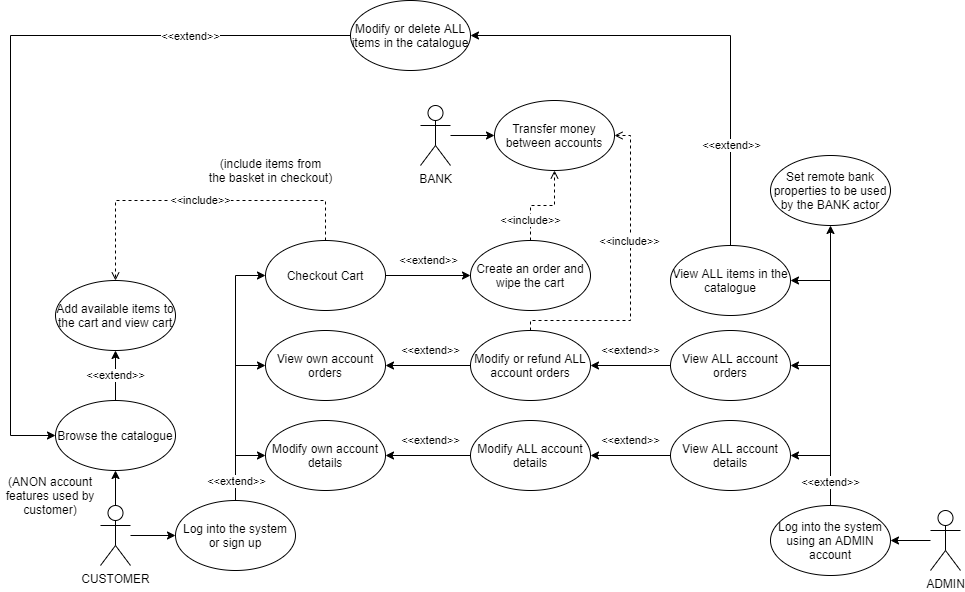

The diagram above was exported from draw.io. Its source (the exported page's mxGraphModel, read from the mxfile embedded in the PNG):
<mxGraphModel dx="1865" dy="1776" grid="1" gridSize="10" guides="1" tooltips="1" connect="1" arrows="1" fold="1" page="1" pageScale="1" pageWidth="827" pageHeight="1169" math="0" shadow="0">
  <root>
    <mxCell id="0" />
    <mxCell id="1" parent="0" />
    <mxCell id="0L4jmXgTLSQjlkMwrv6j-9" style="edgeStyle=orthogonalEdgeStyle;rounded=0;orthogonalLoop=1;jettySize=auto;html=1;entryX=0;entryY=0.5;entryDx=0;entryDy=0;" edge="1" parent="1" source="0L4jmXgTLSQjlkMwrv6j-1" target="0L4jmXgTLSQjlkMwrv6j-7">
      <mxGeometry relative="1" as="geometry" />
    </mxCell>
    <mxCell id="0L4jmXgTLSQjlkMwrv6j-14" style="edgeStyle=orthogonalEdgeStyle;rounded=0;orthogonalLoop=1;jettySize=auto;html=1;" edge="1" parent="1" source="0L4jmXgTLSQjlkMwrv6j-1" target="0L4jmXgTLSQjlkMwrv6j-12">
      <mxGeometry relative="1" as="geometry" />
    </mxCell>
    <mxCell id="0L4jmXgTLSQjlkMwrv6j-1" value="CUSTOMER" style="shape=umlActor;verticalLabelPosition=bottom;verticalAlign=top;html=1;outlineConnect=0;" vertex="1" parent="1">
      <mxGeometry x="60" y="455" width="30" height="60" as="geometry" />
    </mxCell>
    <mxCell id="0L4jmXgTLSQjlkMwrv6j-11" style="edgeStyle=orthogonalEdgeStyle;rounded=0;orthogonalLoop=1;jettySize=auto;html=1;entryX=1;entryY=0.5;entryDx=0;entryDy=0;" edge="1" parent="1" source="0L4jmXgTLSQjlkMwrv6j-2" target="0L4jmXgTLSQjlkMwrv6j-8">
      <mxGeometry relative="1" as="geometry" />
    </mxCell>
    <mxCell id="0L4jmXgTLSQjlkMwrv6j-2" value="ADMIN" style="shape=umlActor;verticalLabelPosition=bottom;verticalAlign=top;html=1;outlineConnect=0;" vertex="1" parent="1">
      <mxGeometry x="890" y="460" width="30" height="60" as="geometry" />
    </mxCell>
    <mxCell id="0L4jmXgTLSQjlkMwrv6j-53" style="edgeStyle=orthogonalEdgeStyle;rounded=0;orthogonalLoop=1;jettySize=auto;html=1;entryX=0;entryY=0.5;entryDx=0;entryDy=0;" edge="1" parent="1" source="0L4jmXgTLSQjlkMwrv6j-3" target="0L4jmXgTLSQjlkMwrv6j-52">
      <mxGeometry relative="1" as="geometry" />
    </mxCell>
    <mxCell id="0L4jmXgTLSQjlkMwrv6j-3" value="BANK" style="shape=umlActor;verticalLabelPosition=bottom;verticalAlign=top;html=1;outlineConnect=0;" vertex="1" parent="1">
      <mxGeometry x="380" y="55" width="30" height="60" as="geometry" />
    </mxCell>
    <mxCell id="0L4jmXgTLSQjlkMwrv6j-23" style="edgeStyle=orthogonalEdgeStyle;rounded=0;orthogonalLoop=1;jettySize=auto;html=1;entryX=0;entryY=0.5;entryDx=0;entryDy=0;" edge="1" parent="1" source="0L4jmXgTLSQjlkMwrv6j-7" target="0L4jmXgTLSQjlkMwrv6j-16">
      <mxGeometry relative="1" as="geometry" />
    </mxCell>
    <mxCell id="0L4jmXgTLSQjlkMwrv6j-24" style="edgeStyle=orthogonalEdgeStyle;rounded=0;orthogonalLoop=1;jettySize=auto;html=1;entryX=0;entryY=0.5;entryDx=0;entryDy=0;" edge="1" parent="1" source="0L4jmXgTLSQjlkMwrv6j-7" target="0L4jmXgTLSQjlkMwrv6j-17">
      <mxGeometry relative="1" as="geometry" />
    </mxCell>
    <mxCell id="0L4jmXgTLSQjlkMwrv6j-25" style="edgeStyle=orthogonalEdgeStyle;rounded=0;orthogonalLoop=1;jettySize=auto;html=1;entryX=0;entryY=0.5;entryDx=0;entryDy=0;" edge="1" parent="1" source="0L4jmXgTLSQjlkMwrv6j-7" target="0L4jmXgTLSQjlkMwrv6j-18">
      <mxGeometry relative="1" as="geometry" />
    </mxCell>
    <mxCell id="0L4jmXgTLSQjlkMwrv6j-33" value="&amp;lt;&amp;lt;extend&amp;gt;&amp;gt;" style="edgeLabel;html=1;align=center;verticalAlign=middle;resizable=0;points=[];" vertex="1" connectable="0" parent="0L4jmXgTLSQjlkMwrv6j-25">
      <mxGeometry x="-0.7553" y="-4" relative="1" as="geometry">
        <mxPoint x="-4" y="11" as="offset" />
      </mxGeometry>
    </mxCell>
    <mxCell id="0L4jmXgTLSQjlkMwrv6j-7" value="Log into the system or sign up" style="ellipse;whiteSpace=wrap;html=1;" vertex="1" parent="1">
      <mxGeometry x="135" y="450" width="120" height="70" as="geometry" />
    </mxCell>
    <mxCell id="0L4jmXgTLSQjlkMwrv6j-34" style="edgeStyle=orthogonalEdgeStyle;rounded=0;orthogonalLoop=1;jettySize=auto;html=1;entryX=1;entryY=0.5;entryDx=0;entryDy=0;" edge="1" parent="1" source="0L4jmXgTLSQjlkMwrv6j-8" target="0L4jmXgTLSQjlkMwrv6j-29">
      <mxGeometry relative="1" as="geometry" />
    </mxCell>
    <mxCell id="0L4jmXgTLSQjlkMwrv6j-35" style="edgeStyle=orthogonalEdgeStyle;rounded=0;orthogonalLoop=1;jettySize=auto;html=1;entryX=1;entryY=0.5;entryDx=0;entryDy=0;" edge="1" parent="1" source="0L4jmXgTLSQjlkMwrv6j-8" target="0L4jmXgTLSQjlkMwrv6j-30">
      <mxGeometry relative="1" as="geometry" />
    </mxCell>
    <mxCell id="0L4jmXgTLSQjlkMwrv6j-36" style="edgeStyle=orthogonalEdgeStyle;rounded=0;orthogonalLoop=1;jettySize=auto;html=1;entryX=1;entryY=0.5;entryDx=0;entryDy=0;" edge="1" parent="1" source="0L4jmXgTLSQjlkMwrv6j-8" target="0L4jmXgTLSQjlkMwrv6j-31">
      <mxGeometry relative="1" as="geometry" />
    </mxCell>
    <mxCell id="0L4jmXgTLSQjlkMwrv6j-61" style="edgeStyle=orthogonalEdgeStyle;rounded=0;orthogonalLoop=1;jettySize=auto;html=1;entryX=0.5;entryY=1;entryDx=0;entryDy=0;" edge="1" parent="1" source="0L4jmXgTLSQjlkMwrv6j-8" target="0L4jmXgTLSQjlkMwrv6j-32">
      <mxGeometry relative="1" as="geometry" />
    </mxCell>
    <mxCell id="0L4jmXgTLSQjlkMwrv6j-62" value="&amp;lt;&amp;lt;extend&amp;gt;&amp;gt;" style="edgeLabel;html=1;align=center;verticalAlign=middle;resizable=0;points=[];" vertex="1" connectable="0" parent="0L4jmXgTLSQjlkMwrv6j-61">
      <mxGeometry x="-0.8294" y="1" relative="1" as="geometry">
        <mxPoint as="offset" />
      </mxGeometry>
    </mxCell>
    <mxCell id="0L4jmXgTLSQjlkMwrv6j-8" value="Log into the system using an ADMIN account" style="ellipse;whiteSpace=wrap;html=1;" vertex="1" parent="1">
      <mxGeometry x="730" y="455" width="120" height="70" as="geometry" />
    </mxCell>
    <mxCell id="0L4jmXgTLSQjlkMwrv6j-15" value="&amp;lt;&amp;lt;extend&amp;gt;&amp;gt;" style="edgeStyle=orthogonalEdgeStyle;rounded=0;orthogonalLoop=1;jettySize=auto;html=1;entryX=0.5;entryY=1;entryDx=0;entryDy=0;" edge="1" parent="1" source="0L4jmXgTLSQjlkMwrv6j-12" target="0L4jmXgTLSQjlkMwrv6j-13">
      <mxGeometry relative="1" as="geometry" />
    </mxCell>
    <mxCell id="0L4jmXgTLSQjlkMwrv6j-12" value="Browse the catalogue" style="ellipse;whiteSpace=wrap;html=1;" vertex="1" parent="1">
      <mxGeometry x="15" y="350" width="120" height="70" as="geometry" />
    </mxCell>
    <mxCell id="0L4jmXgTLSQjlkMwrv6j-13" value="Add available items to the cart and view cart" style="ellipse;whiteSpace=wrap;html=1;" vertex="1" parent="1">
      <mxGeometry x="15" y="230" width="120" height="70" as="geometry" />
    </mxCell>
    <mxCell id="0L4jmXgTLSQjlkMwrv6j-16" value="Modify own account details" style="ellipse;whiteSpace=wrap;html=1;" vertex="1" parent="1">
      <mxGeometry x="225" y="370" width="120" height="70" as="geometry" />
    </mxCell>
    <mxCell id="0L4jmXgTLSQjlkMwrv6j-17" value="View own account orders" style="ellipse;whiteSpace=wrap;html=1;" vertex="1" parent="1">
      <mxGeometry x="225" y="280" width="120" height="70" as="geometry" />
    </mxCell>
    <mxCell id="0L4jmXgTLSQjlkMwrv6j-27" value="&amp;lt;&amp;lt;include&amp;gt;&amp;gt;" style="edgeStyle=orthogonalEdgeStyle;rounded=0;orthogonalLoop=1;jettySize=auto;html=1;entryX=0.5;entryY=0;entryDx=0;entryDy=0;strokeColor=default;dashed=1;endArrow=open;endFill=0;" edge="1" parent="1" source="0L4jmXgTLSQjlkMwrv6j-18" target="0L4jmXgTLSQjlkMwrv6j-13">
      <mxGeometry relative="1" as="geometry">
        <Array as="points">
          <mxPoint x="285" y="150" />
          <mxPoint x="75" y="150" />
        </Array>
      </mxGeometry>
    </mxCell>
    <mxCell id="0L4jmXgTLSQjlkMwrv6j-41" value="&amp;lt;&amp;lt;extend&amp;gt;&amp;gt;" style="edgeStyle=orthogonalEdgeStyle;rounded=0;orthogonalLoop=1;jettySize=auto;html=1;entryX=0;entryY=0.5;entryDx=0;entryDy=0;" edge="1" parent="1" source="0L4jmXgTLSQjlkMwrv6j-18" target="0L4jmXgTLSQjlkMwrv6j-40">
      <mxGeometry x="0.0145" y="15" relative="1" as="geometry">
        <mxPoint as="offset" />
      </mxGeometry>
    </mxCell>
    <mxCell id="0L4jmXgTLSQjlkMwrv6j-18" value="Checkout Cart" style="ellipse;whiteSpace=wrap;html=1;" vertex="1" parent="1">
      <mxGeometry x="225" y="190" width="120" height="70" as="geometry" />
    </mxCell>
    <mxCell id="0L4jmXgTLSQjlkMwrv6j-26" value="(ANON account features used by customer)" style="text;html=1;strokeColor=none;fillColor=none;align=center;verticalAlign=middle;whiteSpace=wrap;rounded=0;" vertex="1" parent="1">
      <mxGeometry x="-40" y="430" width="100" height="30" as="geometry" />
    </mxCell>
    <mxCell id="0L4jmXgTLSQjlkMwrv6j-44" value="&amp;lt;&amp;lt;extend&amp;gt;&amp;gt;" style="edgeStyle=orthogonalEdgeStyle;rounded=0;orthogonalLoop=1;jettySize=auto;html=1;entryX=1;entryY=0.5;entryDx=0;entryDy=0;" edge="1" parent="1" source="0L4jmXgTLSQjlkMwrv6j-29" target="0L4jmXgTLSQjlkMwrv6j-43">
      <mxGeometry y="-15" relative="1" as="geometry">
        <mxPoint as="offset" />
      </mxGeometry>
    </mxCell>
    <mxCell id="0L4jmXgTLSQjlkMwrv6j-29" value="View ALL account details" style="ellipse;whiteSpace=wrap;html=1;" vertex="1" parent="1">
      <mxGeometry x="630" y="370" width="120" height="70" as="geometry" />
    </mxCell>
    <mxCell id="0L4jmXgTLSQjlkMwrv6j-46" value="&amp;lt;&amp;lt;extend&amp;gt;&amp;gt;" style="edgeStyle=orthogonalEdgeStyle;rounded=0;orthogonalLoop=1;jettySize=auto;html=1;entryX=1;entryY=0.5;entryDx=0;entryDy=0;" edge="1" parent="1" source="0L4jmXgTLSQjlkMwrv6j-30" target="0L4jmXgTLSQjlkMwrv6j-42">
      <mxGeometry y="-15" relative="1" as="geometry">
        <mxPoint as="offset" />
      </mxGeometry>
    </mxCell>
    <mxCell id="0L4jmXgTLSQjlkMwrv6j-30" value="View ALL account orders" style="ellipse;whiteSpace=wrap;html=1;" vertex="1" parent="1">
      <mxGeometry x="630" y="280" width="120" height="70" as="geometry" />
    </mxCell>
    <mxCell id="0L4jmXgTLSQjlkMwrv6j-64" style="edgeStyle=orthogonalEdgeStyle;rounded=0;orthogonalLoop=1;jettySize=auto;html=1;entryX=1;entryY=0.5;entryDx=0;entryDy=0;exitX=0.5;exitY=0;exitDx=0;exitDy=0;" edge="1" parent="1" source="0L4jmXgTLSQjlkMwrv6j-31" target="0L4jmXgTLSQjlkMwrv6j-63">
      <mxGeometry relative="1" as="geometry">
        <Array as="points">
          <mxPoint x="690" y="-15" />
        </Array>
      </mxGeometry>
    </mxCell>
    <mxCell id="0L4jmXgTLSQjlkMwrv6j-66" value="&amp;lt;&amp;lt;extend&amp;gt;&amp;gt;" style="edgeLabel;html=1;align=center;verticalAlign=middle;resizable=0;points=[];" vertex="1" connectable="0" parent="0L4jmXgTLSQjlkMwrv6j-64">
      <mxGeometry x="-0.1733" y="-3" relative="1" as="geometry">
        <mxPoint x="-3" y="93" as="offset" />
      </mxGeometry>
    </mxCell>
    <mxCell id="0L4jmXgTLSQjlkMwrv6j-31" value="View ALL items in the catalogue" style="ellipse;whiteSpace=wrap;html=1;" vertex="1" parent="1">
      <mxGeometry x="630" y="195" width="120" height="70" as="geometry" />
    </mxCell>
    <mxCell id="0L4jmXgTLSQjlkMwrv6j-32" value="Set remote bank properties to be used by the BANK actor" style="ellipse;whiteSpace=wrap;html=1;" vertex="1" parent="1">
      <mxGeometry x="730" y="105" width="120" height="70" as="geometry" />
    </mxCell>
    <mxCell id="0L4jmXgTLSQjlkMwrv6j-70" value="&amp;lt;&amp;lt;include&amp;gt;&amp;gt;" style="edgeStyle=orthogonalEdgeStyle;rounded=0;orthogonalLoop=1;jettySize=auto;html=1;entryX=0.5;entryY=1;entryDx=0;entryDy=0;dashed=1;strokeColor=default;endFill=0;endArrow=open;" edge="1" parent="1" source="0L4jmXgTLSQjlkMwrv6j-40" target="0L4jmXgTLSQjlkMwrv6j-52">
      <mxGeometry x="-0.5745" relative="1" as="geometry">
        <mxPoint as="offset" />
      </mxGeometry>
    </mxCell>
    <mxCell id="0L4jmXgTLSQjlkMwrv6j-40" value="Create an order and wipe the cart" style="ellipse;whiteSpace=wrap;html=1;" vertex="1" parent="1">
      <mxGeometry x="430" y="190" width="120" height="70" as="geometry" />
    </mxCell>
    <mxCell id="0L4jmXgTLSQjlkMwrv6j-47" value="&amp;lt;&amp;lt;extend&amp;gt;&amp;gt;" style="edgeStyle=orthogonalEdgeStyle;rounded=0;orthogonalLoop=1;jettySize=auto;html=1;entryX=1;entryY=0.5;entryDx=0;entryDy=0;" edge="1" parent="1" source="0L4jmXgTLSQjlkMwrv6j-42" target="0L4jmXgTLSQjlkMwrv6j-17">
      <mxGeometry x="-0.0588" y="-15" relative="1" as="geometry">
        <mxPoint as="offset" />
      </mxGeometry>
    </mxCell>
    <mxCell id="0L4jmXgTLSQjlkMwrv6j-69" style="edgeStyle=orthogonalEdgeStyle;rounded=0;orthogonalLoop=1;jettySize=auto;html=1;dashed=1;strokeColor=default;endFill=0;endArrow=open;" edge="1" parent="1" source="0L4jmXgTLSQjlkMwrv6j-42" target="0L4jmXgTLSQjlkMwrv6j-52">
      <mxGeometry relative="1" as="geometry">
        <Array as="points">
          <mxPoint x="490" y="270" />
          <mxPoint x="590" y="270" />
          <mxPoint x="590" y="85" />
        </Array>
      </mxGeometry>
    </mxCell>
    <mxCell id="0L4jmXgTLSQjlkMwrv6j-71" value="&amp;lt;&amp;lt;include&amp;gt;&amp;gt;" style="edgeLabel;html=1;align=center;verticalAlign=middle;resizable=0;points=[];" vertex="1" connectable="0" parent="0L4jmXgTLSQjlkMwrv6j-69">
      <mxGeometry x="0.2219" y="2" relative="1" as="geometry">
        <mxPoint as="offset" />
      </mxGeometry>
    </mxCell>
    <mxCell id="0L4jmXgTLSQjlkMwrv6j-42" value="Modify or refund ALL account orders" style="ellipse;whiteSpace=wrap;html=1;" vertex="1" parent="1">
      <mxGeometry x="430" y="280" width="120" height="70" as="geometry" />
    </mxCell>
    <mxCell id="0L4jmXgTLSQjlkMwrv6j-45" value="&amp;lt;&amp;lt;extend&amp;gt;&amp;gt;" style="edgeStyle=orthogonalEdgeStyle;rounded=0;orthogonalLoop=1;jettySize=auto;html=1;entryX=1;entryY=0.5;entryDx=0;entryDy=0;" edge="1" parent="1" source="0L4jmXgTLSQjlkMwrv6j-43" target="0L4jmXgTLSQjlkMwrv6j-16">
      <mxGeometry x="-0.0588" y="-15" relative="1" as="geometry">
        <mxPoint as="offset" />
      </mxGeometry>
    </mxCell>
    <mxCell id="0L4jmXgTLSQjlkMwrv6j-43" value="Modify ALL account details" style="ellipse;whiteSpace=wrap;html=1;" vertex="1" parent="1">
      <mxGeometry x="430" y="370" width="120" height="70" as="geometry" />
    </mxCell>
    <mxCell id="0L4jmXgTLSQjlkMwrv6j-51" value="(include items from&lt;br&gt;the basket in checkout)" style="text;html=1;align=center;verticalAlign=middle;resizable=0;points=[];autosize=1;strokeColor=none;fillColor=none;" vertex="1" parent="1">
      <mxGeometry x="160" y="105" width="140" height="30" as="geometry" />
    </mxCell>
    <mxCell id="0L4jmXgTLSQjlkMwrv6j-52" value="Transfer money between accounts" style="ellipse;whiteSpace=wrap;html=1;" vertex="1" parent="1">
      <mxGeometry x="454" y="50" width="120" height="70" as="geometry" />
    </mxCell>
    <mxCell id="0L4jmXgTLSQjlkMwrv6j-65" style="edgeStyle=orthogonalEdgeStyle;rounded=0;orthogonalLoop=1;jettySize=auto;html=1;entryX=0;entryY=0.5;entryDx=0;entryDy=0;exitX=0;exitY=0.5;exitDx=0;exitDy=0;" edge="1" parent="1" source="0L4jmXgTLSQjlkMwrv6j-63" target="0L4jmXgTLSQjlkMwrv6j-12">
      <mxGeometry relative="1" as="geometry">
        <Array as="points">
          <mxPoint x="-30" y="-15" />
          <mxPoint x="-30" y="385" />
        </Array>
      </mxGeometry>
    </mxCell>
    <mxCell id="0L4jmXgTLSQjlkMwrv6j-68" value="&amp;lt;&amp;lt;extend&amp;gt;&amp;gt;" style="edgeLabel;html=1;align=center;verticalAlign=middle;resizable=0;points=[];" vertex="1" connectable="0" parent="0L4jmXgTLSQjlkMwrv6j-65">
      <mxGeometry x="-0.6968" y="-2" relative="1" as="geometry">
        <mxPoint x="-42" y="2" as="offset" />
      </mxGeometry>
    </mxCell>
    <mxCell id="0L4jmXgTLSQjlkMwrv6j-63" value="Modify or delete ALL items in the catalogue" style="ellipse;whiteSpace=wrap;html=1;" vertex="1" parent="1">
      <mxGeometry x="310" y="-50" width="120" height="70" as="geometry" />
    </mxCell>
  </root>
</mxGraphModel>